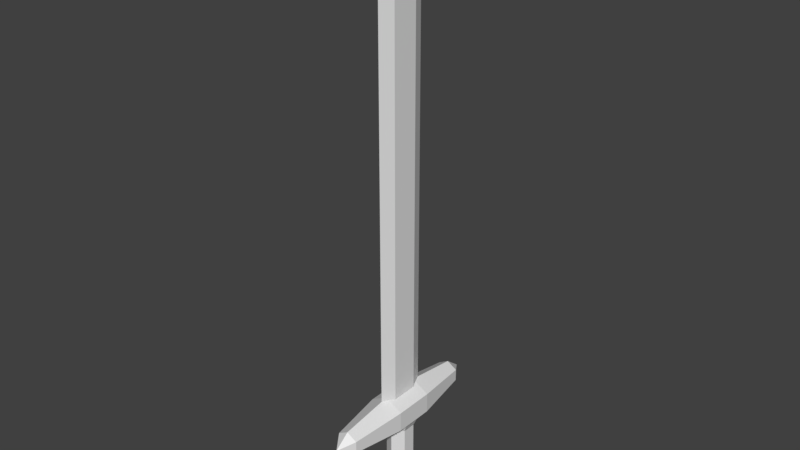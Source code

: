# Source: Sword_01.blend  (saved by Blender 2.80.75; exported with 4.5.12 LTS)
import bpy
from mathutils import Matrix  # noqa: F401  (used for matrix-valued properties, if any)

bpy.ops.wm.read_factory_settings(use_empty=True)
scene = bpy.context.scene
scene.name = 'Scene'

# ---- collections
col_collection_1 = bpy.data.collections.new('Collection 1'); scene.collection.children.link(col_collection_1)

# ---- materials (node trees are filled in below, after node groups)
mat_sword_01 = bpy.data.materials.new('Sword_01')
mat_sword_01.use_transparent_shadow = False

# ---- material node trees
mat_sword_01.use_nodes = True; mat_sword_01.node_tree.nodes.clear()
_N = mat_sword_01.node_tree.nodes; _L = mat_sword_01.node_tree.links
n0 = _N.new('ShaderNodeOutputMaterial'); n0.name = 'Material Output'; n0.location = (300, 300)
n1 = _N.new('ShaderNodeBsdfPrincipled'); n1.name = 'Principled BSDF'; n1.location = (10, 300)
n1.distribution = 'GGX'
n1.subsurface_method = 'BURLEY'
n1.inputs[3].default_value = 1.45
n1.inputs[27].default_value = (0.0, 0.0, 0.0, 1.0)
n1.inputs[28].default_value = 1.0
_L.new(n1.outputs[0], n0.inputs[0])
n0.is_active_output = True

# ---- world
world_world = bpy.data.worlds.new('World'); scene.world = world_world
world_world.color = (0.05088, 0.05088, 0.05088)
world_world.use_sun_shadow = False
world_world.sun_shadow_jitter_overblur = 0.0

# ---- meshes
me_cylinder = bpy.data.meshes.new('Cylinder')
me_cylinder.from_pydata([(0.0, 1.0, 0.0), (0.0, 1.0, 5.424), (0.866, 0.5, 0.0), (0.866, 0.5, 5.424), (0.866, -0.5, 0.0), (0.866, -0.5, 5.424), (-8.742e-08, -1.0, 0.0), (-8.742e-08, -1.0, 5.424), (-0.866, -0.5, 0.0), (-0.866, -0.5, 5.424), (-0.866, 0.5, 0.0), (-0.866, 0.5, 5.424), (1.318, 0.7608, 6.554), (6.816e-09, 1.522, 6.554), (1.318, -0.7608, 6.554), (-1.262e-07, -1.522, 6.554), (-1.318, -0.7608, 6.554), (-1.318, 0.7608, 6.554), (-0.7969, -5.691, 6.589), (-0.7969, 5.691, 6.589), (-1.834e-07, -5.691, 6.129), (-1.834e-07, 5.691, 6.129), (0.7969, -5.691, 6.589), (0.7969, 5.691, 6.589), (0.7969, -5.691, 7.51), (0.7969, 5.691, 7.51), (-1.029e-07, -5.691, 7.97), (-1.029e-07, 5.691, 7.97), (-1.093e-07, -6.848, 7.05), (-0.7969, 5.691, 7.51), (-0.7969, -5.691, 7.51), (-1.093e-07, 6.848, 7.05), (-2.129e-07, -1.504, 5.516), (-2.129e-07, 1.504, 5.516), (1.328, -1.504, 6.283), (1.328, 1.504, 6.283), (1.328, -1.504, 7.816), (1.328, 1.504, 7.816), (-7.88e-08, 1.504, 8.583), (-7.88e-08, -1.504, 8.583), (-1.328, -1.504, 6.283), (-1.328, 1.504, 6.283), (-1.328, -1.504, 7.816), (-1.328, 1.504, 7.816), (-9.917e-08, 1.368, 43.05), (0.287, 0.684, 43.05), (-9.417e-08, 2.045, 8.096), (-9.417e-08, 2.045, 41.95), (0.4292, 1.023, 8.096), (0.4292, 1.023, 41.95), (0.4292, -1.023, 8.096), (0.4292, -1.023, 41.95), (-1.375e-07, -2.045, 8.096), (-1.375e-07, -2.045, 41.95), (-0.4292, -1.023, 8.096), (-0.4292, -1.023, 41.95), (-0.4292, 1.023, 8.096), (-0.4292, 1.023, 41.95), (0.287, -0.684, 43.05), (-1.281e-07, -1.368, 43.05), (-0.287, -0.684, 43.05), (-0.287, 0.684, 43.05), (3.919e-06, -7.947e-08, 43.73)], [], [(0, 1, 3, 2), (2, 3, 5, 4), (4, 5, 7, 6), (6, 7, 9, 8), (7, 5, 14, 15), (8, 9, 11, 10), (10, 11, 1, 0), (0, 2, 4, 6, 8, 10), (12, 13, 17, 16, 15, 14), (1, 11, 17, 13), (9, 7, 15, 16), (5, 3, 12, 14), (11, 9, 16, 17), (3, 1, 13, 12), (24, 26, 28), (36, 24, 22, 34), (30, 18, 28), (39, 26, 24, 36), (22, 24, 28), (34, 22, 20, 32), (20, 22, 28), (32, 20, 18, 40), (21, 19, 31), (40, 18, 30, 42), (18, 20, 28), (42, 30, 26, 39), (26, 30, 28), (19, 29, 31), (23, 21, 31), (27, 25, 31), (29, 27, 31), (25, 23, 31), (29, 43, 38, 27), (43, 42, 39, 38), (19, 41, 43, 29), (41, 40, 42, 43), (21, 33, 41, 19), (33, 32, 40, 41), (23, 35, 33, 21), (35, 34, 32, 33), (27, 38, 37, 25), (38, 39, 36, 37), (25, 37, 35, 23), (37, 36, 34, 35), (61, 60, 62), (49, 47, 44, 45), (46, 47, 49, 48), (59, 58, 62), (47, 57, 61, 44), (48, 49, 51, 50), (44, 61, 62), (51, 49, 45, 58), (50, 51, 53, 52), (57, 55, 60, 61), (52, 53, 55, 54), (55, 53, 59, 60), (45, 44, 62), (54, 55, 57, 56), (60, 59, 62), (53, 51, 58, 59), (56, 57, 47, 46), (46, 48, 50, 52, 54, 56), (58, 45, 62)])
_uv = me_cylinder.uv_layers.new(name='UVMap')
_uv.uv.foreach_set('vector', [0.2058, 0.1327, 0.2014, 0.05765, 0.2152, 0.05683, 0.2197, 0.1319, 0.2197, 0.1319, 0.2152, 0.05683, 0.2291, 0.05602, 0.2335, 0.1311, 0.2335, 0.1311, 0.2291, 0.05602, 0.2429, 0.0552, 0.2473, 0.1302, 0.2473, 0.1302, 0.2429, 0.0552, 0.2567, 0.05438, 0.2612, 0.1294, 0.2445, 0.0608, 0.2359, 0.07168, 0.2204, 0.06409, 0.2334, 0.04752, 0.2612, 0.1294, 0.2567, 0.05438, 0.2706, 0.05356, 0.275, 0.1286, 0.192, 0.1335, 0.1876, 0.05847, 0.2014, 0.05765, 0.2058, 0.1327, 0.2826, 0.1402, 0.2764, 0.1526, 0.2626, 0.1534, 0.255, 0.1418, 0.2612, 0.1294, 0.275, 0.1286, 0.271, 5.239e-05, 0.2826, 0.01766, 0.2732, 0.03651, 0.2521, 0.03776, 0.2405, 0.02015, 0.25, 0.001296, 0.235, 0.09877, 0.2428, 0.1102, 0.2309, 0.1227, 0.219, 0.1053, 0.2567, 0.05438, 0.2445, 0.0608, 0.2334, 0.04752, 0.2521, 0.03776, 0.2359, 0.07168, 0.2325, 0.08513, 0.2153, 0.08454, 0.2204, 0.06409, 0.2706, 0.05356, 0.2567, 0.05438, 0.2521, 0.03776, 0.2732, 0.03651, 0.2325, 0.08513, 0.235, 0.09877, 0.219, 0.1053, 0.2153, 0.08454, 0.1407, 0.01952, 0.1279, 0.01952, 0.1343, 5.248e-05, 0.1449, 0.07802, 0.1492, 0.01952, 0.1619, 0.01952, 0.1662, 0.07802, 0.09817, 0.01952, 0.08542, 0.01952, 0.0918, 5.239e-05, 0.1237, 0.07802, 0.1279, 0.01952, 0.1407, 0.01952, 0.1449, 0.07802, 0.1619, 0.01952, 0.1492, 0.01952, 0.1556, 5.243e-05, 0.1662, 0.07802, 0.1704, 0.01952, 0.1832, 0.01952, 0.1875, 0.07802, 0.1832, 0.01952, 0.1704, 0.01952, 0.1768, 5.25e-05, 0.05991, 0.07802, 0.06416, 0.01952, 0.07692, 0.01952, 0.08117, 0.07802, 0.06416, 0.1782, 0.07692, 0.1782, 0.07054, 0.1977, 0.08117, 0.07802, 0.08542, 0.01952, 0.09817, 0.01952, 0.1024, 0.07802, 0.07692, 0.01952, 0.06416, 0.01952, 0.07054, 5.247e-05, 0.1024, 0.07802, 0.1067, 0.01952, 0.1194, 0.01952, 0.1237, 0.07802, 0.1194, 0.01952, 0.1067, 0.01952, 0.1131, 5.242e-05, 0.08542, 0.1782, 0.09817, 0.1782, 0.0918, 0.1977, 0.1704, 0.1782, 0.1832, 0.1782, 0.1768, 0.1977, 0.1279, 0.1782, 0.1407, 0.1782, 0.1343, 0.1977, 0.1067, 0.1782, 0.1194, 0.1782, 0.1131, 0.1977, 0.1492, 0.1782, 0.1619, 0.1782, 0.1556, 0.1977, 0.1067, 0.1782, 0.1024, 0.1197, 0.1237, 0.1197, 0.1194, 0.1782, 0.1024, 0.1197, 0.1024, 0.07802, 0.1237, 0.07802, 0.1237, 0.1197, 0.08542, 0.1782, 0.08117, 0.1197, 0.1024, 0.1197, 0.09817, 0.1782, 0.08117, 0.1197, 0.08117, 0.07802, 0.1024, 0.07802, 0.1024, 0.1197, 0.06416, 0.1782, 0.05991, 0.1197, 0.08117, 0.1197, 0.07692, 0.1782, 0.05991, 0.1197, 0.05991, 0.07802, 0.08117, 0.07802, 0.08117, 0.1197, 0.1704, 0.1782, 0.1662, 0.1197, 0.1875, 0.1197, 0.1832, 0.1782, 0.1662, 0.1197, 0.1662, 0.07802, 0.1875, 0.07802, 0.1875, 0.1197, 0.1279, 0.1782, 0.1237, 0.1197, 0.1449, 0.1197, 0.1407, 0.1782, 0.1237, 0.1197, 0.1237, 0.07802, 0.1449, 0.07802, 0.1449, 0.1197, 0.1492, 0.1782, 0.1449, 0.1197, 0.1662, 0.1197, 0.1619, 0.1782, 0.1449, 0.1197, 0.1449, 0.07802, 0.1662, 0.07802, 0.1662, 0.1197, 0.02132, 0.9893, 0.03958, 0.9894, 0.03046, 0.9999, 0.01552, 0.02562, 5.249e-05, 0.02488, 0.01003, 0.009232, 0.02028, 0.01065, 0.000211, 0.494, 5.249e-05, 0.02488, 0.01552, 0.02562, 0.01558, 0.494, 0.04879, 0.009306, 0.03853, 0.01074, 0.0294, 5.239e-05, 0.001026, 0.9752, 0.01643, 0.9744, 0.02132, 0.9893, 0.01107, 0.9907, 0.01558, 0.494, 0.01552, 0.02562, 0.04343, 0.02563, 0.04426, 0.494, 0.01107, 0.9907, 0.02132, 0.9893, 0.03046, 0.9999, 0.04343, 0.02563, 0.01552, 0.02562, 0.02028, 0.01065, 0.03853, 0.01074, 0.04426, 0.494, 0.04343, 0.02563, 0.05883, 0.02482, 0.0598, 0.4939, 0.01643, 0.9744, 0.04434, 0.9744, 0.03958, 0.9894, 0.02132, 0.9893, 0.05965, 0.506, 0.0598, 0.9751, 0.04434, 0.9744, 0.04428, 0.506, 0.04434, 0.9744, 0.0598, 0.9751, 0.04983, 0.9908, 0.03958, 0.9894, 0.02028, 0.01065, 0.01003, 0.009232, 0.0294, 5.239e-05, 0.04428, 0.506, 0.04434, 0.9744, 0.01643, 0.9744, 0.01559, 0.506, 0.03958, 0.9894, 0.04983, 0.9908, 0.03046, 0.9999, 0.05883, 0.02482, 0.04343, 0.02563, 0.03853, 0.01074, 0.04879, 0.009306, 0.01559, 0.506, 0.01643, 0.9744, 0.001026, 0.9752, 5.239e-05, 0.5061, 0.001243, 0.5, 0.01558, 0.494, 0.04426, 0.494, 0.05861, 0.5, 0.04428, 0.506, 0.01559, 0.506, 0.03853, 0.01074, 0.02028, 0.01065, 0.0294, 5.239e-05])
me_cylinder.materials.append(mat_sword_01)
me_cylinder.use_remesh_preserve_volume = False
me_cylinder.use_remesh_preserve_attributes = False
me_cylinder.use_mirror_vertex_groups = False
me_cylinder.update()

# ---- objects
ob_sword_01 = bpy.data.objects.new('Sword_01', me_cylinder)
ob_weapon_handle = bpy.data.objects.new('Weapon_Handle', None)

# ---- transforms, parenting, visibility, modifiers, constraints
ob_sword_01.parent = ob_weapon_handle
ob_sword_01.matrix_parent_inverse = Matrix(((1.0, -0.0, 0.0, -0.0), (-0.0, 1.0, -0.0, 0.0), (0.0, -0.0, 1.0, -2.712), (-0.0, 0.0, -0.0, 1.0)))
ob_sword_01.location = (0.0, 0.0, 0.0)
ob_sword_01.lineart.crease_threshold = 0.0
ob_weapon_handle.location = (0.0, 0.0, 2.712)
ob_weapon_handle.empty_display_type = 'SPHERE'
ob_weapon_handle.lineart.crease_threshold = 0.0

# ---- collection membership
col_collection_1.objects.link(ob_sword_01)
col_collection_1.objects.link(ob_weapon_handle)

# ---- scene / render settings (as saved in the file)
scene.frame_start = 1; scene.frame_end = 250; scene.frame_set(1)
scene.render.engine = 'BLENDER_EEVEE_NEXT'
scene.render.resolution_percentage = 50
scene.render.dither_intensity = 0.0
scene.cycles.use_denoising = False
scene.cycles.samples = 128
scene.cycles.sampling_pattern = 'TABULATED_SOBOL'
scene.cycles.use_adaptive_sampling = False
scene.cycles.use_light_tree = False
scene.view_settings.view_transform = 'Standard'
bpy.context.view_layer.update()

# ---- added for rendering (the .blend has no active camera and no usable light): camera, sun
cam_auto = bpy.data.cameras.new('AutoCamera')
cam_auto.lens = 50.0
cam_auto.sensor_width = 36.0
cam_auto.clip_end = 1000.0
ob_auto_camera = bpy.data.objects.new('AutoCamera', cam_auto)
scene.collection.objects.link(ob_auto_camera)
ob_auto_camera.location = (42.4725, -50.967, 55.8449)
ob_auto_camera.rotation_euler = (1.09748, -7.21219e-08, 0.694738)
scene.camera = ob_auto_camera
light_auto_sun = bpy.data.lights.new('AutoSun', 'SUN')
light_auto_sun.energy = 3.0
light_auto_sun.angle = 0.0523599
ob_auto_sun = bpy.data.objects.new('AutoSun', light_auto_sun)
scene.collection.objects.link(ob_auto_sun)
ob_auto_sun.rotation_euler = (0.872665, 0.174533, 0.523599)
bpy.context.view_layer.update()
